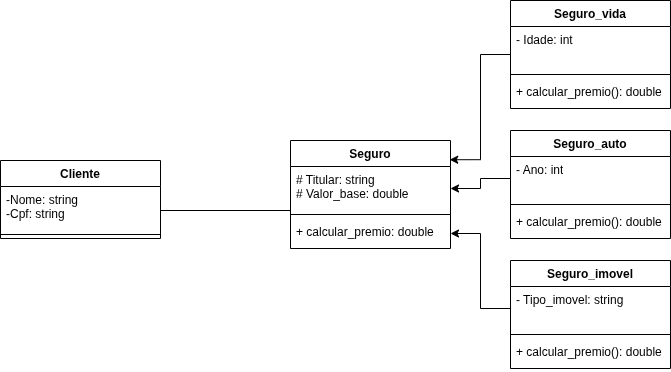

The diagram above was exported from draw.io. Its source (the exported page's mxGraphModel, read from the mxfile embedded in the PNG):
<mxGraphModel dx="2241" dy="795" grid="1" gridSize="10" guides="1" tooltips="1" connect="1" arrows="1" fold="1" page="1" pageScale="1" pageWidth="827" pageHeight="1169" math="0" shadow="0">
  <root>
    <mxCell id="0" />
    <mxCell id="1" parent="0" />
    <mxCell id="0y_ZIDwnxt1VzX_hrMqI-17" parent="1" style="swimlane;fontStyle=1;align=center;verticalAlign=top;childLayout=stackLayout;horizontal=1;startSize=26;horizontalStack=0;resizeParent=1;resizeParentMax=0;resizeLast=0;collapsible=1;marginBottom=0;whiteSpace=wrap;html=1;" value="Seguro" vertex="1">
      <mxGeometry height="108" width="160" x="170" y="370" as="geometry" />
    </mxCell>
    <mxCell id="0y_ZIDwnxt1VzX_hrMqI-18" parent="0y_ZIDwnxt1VzX_hrMqI-17" style="text;strokeColor=none;fillColor=none;align=left;verticalAlign=top;spacingLeft=4;spacingRight=4;overflow=hidden;rotatable=0;points=[[0,0.5],[1,0.5]];portConstraint=eastwest;whiteSpace=wrap;html=1;" value="# Titular: string&lt;div&gt;# Valor_base: double&lt;/div&gt;" vertex="1">
      <mxGeometry height="44" width="160" y="26" as="geometry" />
    </mxCell>
    <mxCell id="0y_ZIDwnxt1VzX_hrMqI-19" parent="0y_ZIDwnxt1VzX_hrMqI-17" style="line;strokeWidth=1;fillColor=none;align=left;verticalAlign=middle;spacingTop=-1;spacingLeft=3;spacingRight=3;rotatable=0;labelPosition=right;points=[];portConstraint=eastwest;strokeColor=inherit;" value="" vertex="1">
      <mxGeometry height="8" width="160" y="70" as="geometry" />
    </mxCell>
    <mxCell id="0y_ZIDwnxt1VzX_hrMqI-20" parent="0y_ZIDwnxt1VzX_hrMqI-17" style="text;strokeColor=none;fillColor=none;align=left;verticalAlign=top;spacingLeft=4;spacingRight=4;overflow=hidden;rotatable=0;points=[[0,0.5],[1,0.5]];portConstraint=eastwest;whiteSpace=wrap;html=1;" value="+ calcular_premio: double" vertex="1">
      <mxGeometry height="30" width="160" y="78" as="geometry" />
    </mxCell>
    <mxCell id="0y_ZIDwnxt1VzX_hrMqI-26" edge="1" parent="1" source="0y_ZIDwnxt1VzX_hrMqI-21" style="edgeStyle=orthogonalEdgeStyle;rounded=0;orthogonalLoop=1;jettySize=auto;html=1;entryX=0.995;entryY=0.178;entryDx=0;entryDy=0;entryPerimeter=0;" target="0y_ZIDwnxt1VzX_hrMqI-17">
      <mxGeometry relative="1" as="geometry" />
    </mxCell>
    <mxCell id="0y_ZIDwnxt1VzX_hrMqI-21" parent="1" style="swimlane;fontStyle=1;align=center;verticalAlign=top;childLayout=stackLayout;horizontal=1;startSize=26;horizontalStack=0;resizeParent=1;resizeParentMax=0;resizeLast=0;collapsible=1;marginBottom=0;whiteSpace=wrap;html=1;" value="Seguro_vida" vertex="1">
      <mxGeometry height="108" width="160" x="390" y="230" as="geometry" />
    </mxCell>
    <mxCell id="0y_ZIDwnxt1VzX_hrMqI-22" parent="0y_ZIDwnxt1VzX_hrMqI-21" style="text;strokeColor=none;fillColor=none;align=left;verticalAlign=top;spacingLeft=4;spacingRight=4;overflow=hidden;rotatable=0;points=[[0,0.5],[1,0.5]];portConstraint=eastwest;whiteSpace=wrap;html=1;" value="- Idade: int" vertex="1">
      <mxGeometry height="44" width="160" y="26" as="geometry" />
    </mxCell>
    <mxCell id="0y_ZIDwnxt1VzX_hrMqI-23" parent="0y_ZIDwnxt1VzX_hrMqI-21" style="line;strokeWidth=1;fillColor=none;align=left;verticalAlign=middle;spacingTop=-1;spacingLeft=3;spacingRight=3;rotatable=0;labelPosition=right;points=[];portConstraint=eastwest;strokeColor=inherit;" value="" vertex="1">
      <mxGeometry height="8" width="160" y="70" as="geometry" />
    </mxCell>
    <mxCell id="0y_ZIDwnxt1VzX_hrMqI-24" parent="0y_ZIDwnxt1VzX_hrMqI-21" style="text;strokeColor=none;fillColor=none;align=left;verticalAlign=top;spacingLeft=4;spacingRight=4;overflow=hidden;rotatable=0;points=[[0,0.5],[1,0.5]];portConstraint=eastwest;whiteSpace=wrap;html=1;" value="+ calcular_premio(): double" vertex="1">
      <mxGeometry height="30" width="160" y="78" as="geometry" />
    </mxCell>
    <mxCell id="0y_ZIDwnxt1VzX_hrMqI-27" parent="1" style="swimlane;fontStyle=1;align=center;verticalAlign=top;childLayout=stackLayout;horizontal=1;startSize=26;horizontalStack=0;resizeParent=1;resizeParentMax=0;resizeLast=0;collapsible=1;marginBottom=0;whiteSpace=wrap;html=1;" value="Seguro_auto" vertex="1">
      <mxGeometry height="108" width="160" x="390" y="360" as="geometry" />
    </mxCell>
    <mxCell id="0y_ZIDwnxt1VzX_hrMqI-28" parent="0y_ZIDwnxt1VzX_hrMqI-27" style="text;strokeColor=none;fillColor=none;align=left;verticalAlign=top;spacingLeft=4;spacingRight=4;overflow=hidden;rotatable=0;points=[[0,0.5],[1,0.5]];portConstraint=eastwest;whiteSpace=wrap;html=1;" value="- Ano: int" vertex="1">
      <mxGeometry height="44" width="160" y="26" as="geometry" />
    </mxCell>
    <mxCell id="0y_ZIDwnxt1VzX_hrMqI-29" parent="0y_ZIDwnxt1VzX_hrMqI-27" style="line;strokeWidth=1;fillColor=none;align=left;verticalAlign=middle;spacingTop=-1;spacingLeft=3;spacingRight=3;rotatable=0;labelPosition=right;points=[];portConstraint=eastwest;strokeColor=inherit;" value="" vertex="1">
      <mxGeometry height="8" width="160" y="70" as="geometry" />
    </mxCell>
    <mxCell id="0y_ZIDwnxt1VzX_hrMqI-30" parent="0y_ZIDwnxt1VzX_hrMqI-27" style="text;strokeColor=none;fillColor=none;align=left;verticalAlign=top;spacingLeft=4;spacingRight=4;overflow=hidden;rotatable=0;points=[[0,0.5],[1,0.5]];portConstraint=eastwest;whiteSpace=wrap;html=1;" value="+ calcular_premio(): double" vertex="1">
      <mxGeometry height="30" width="160" y="78" as="geometry" />
    </mxCell>
    <mxCell id="0y_ZIDwnxt1VzX_hrMqI-31" edge="1" parent="1" source="0y_ZIDwnxt1VzX_hrMqI-28" style="edgeStyle=orthogonalEdgeStyle;rounded=0;orthogonalLoop=1;jettySize=auto;html=1;entryX=1;entryY=0.5;entryDx=0;entryDy=0;" target="0y_ZIDwnxt1VzX_hrMqI-18">
      <mxGeometry relative="1" as="geometry" />
    </mxCell>
    <mxCell id="0y_ZIDwnxt1VzX_hrMqI-32" parent="1" style="swimlane;fontStyle=1;align=center;verticalAlign=top;childLayout=stackLayout;horizontal=1;startSize=26;horizontalStack=0;resizeParent=1;resizeParentMax=0;resizeLast=0;collapsible=1;marginBottom=0;whiteSpace=wrap;html=1;" value="Seguro_imovel" vertex="1">
      <mxGeometry height="108" width="160" x="390" y="490" as="geometry" />
    </mxCell>
    <mxCell id="0y_ZIDwnxt1VzX_hrMqI-33" parent="0y_ZIDwnxt1VzX_hrMqI-32" style="text;strokeColor=none;fillColor=none;align=left;verticalAlign=top;spacingLeft=4;spacingRight=4;overflow=hidden;rotatable=0;points=[[0,0.5],[1,0.5]];portConstraint=eastwest;whiteSpace=wrap;html=1;" value="- Tipo_imovel: string" vertex="1">
      <mxGeometry height="44" width="160" y="26" as="geometry" />
    </mxCell>
    <mxCell id="0y_ZIDwnxt1VzX_hrMqI-34" parent="0y_ZIDwnxt1VzX_hrMqI-32" style="line;strokeWidth=1;fillColor=none;align=left;verticalAlign=middle;spacingTop=-1;spacingLeft=3;spacingRight=3;rotatable=0;labelPosition=right;points=[];portConstraint=eastwest;strokeColor=inherit;" value="" vertex="1">
      <mxGeometry height="8" width="160" y="70" as="geometry" />
    </mxCell>
    <mxCell id="0y_ZIDwnxt1VzX_hrMqI-35" parent="0y_ZIDwnxt1VzX_hrMqI-32" style="text;strokeColor=none;fillColor=none;align=left;verticalAlign=top;spacingLeft=4;spacingRight=4;overflow=hidden;rotatable=0;points=[[0,0.5],[1,0.5]];portConstraint=eastwest;whiteSpace=wrap;html=1;" value="+ calcular_premio(): double" vertex="1">
      <mxGeometry height="30" width="160" y="78" as="geometry" />
    </mxCell>
    <mxCell id="0y_ZIDwnxt1VzX_hrMqI-36" edge="1" parent="1" source="0y_ZIDwnxt1VzX_hrMqI-33" style="edgeStyle=orthogonalEdgeStyle;rounded=0;orthogonalLoop=1;jettySize=auto;html=1;" target="0y_ZIDwnxt1VzX_hrMqI-20">
      <mxGeometry relative="1" as="geometry">
        <mxPoint x="350" y="490" as="targetPoint" />
      </mxGeometry>
    </mxCell>
    <mxCell id="0y_ZIDwnxt1VzX_hrMqI-37" parent="1" style="swimlane;fontStyle=1;align=center;verticalAlign=top;childLayout=stackLayout;horizontal=1;startSize=26;horizontalStack=0;resizeParent=1;resizeParentMax=0;resizeLast=0;collapsible=1;marginBottom=0;whiteSpace=wrap;html=1;" value="Cliente" vertex="1">
      <mxGeometry height="78" width="160" x="-120" y="390" as="geometry" />
    </mxCell>
    <mxCell id="0y_ZIDwnxt1VzX_hrMqI-38" parent="0y_ZIDwnxt1VzX_hrMqI-37" style="text;strokeColor=none;fillColor=none;align=left;verticalAlign=top;spacingLeft=4;spacingRight=4;overflow=hidden;rotatable=0;points=[[0,0.5],[1,0.5]];portConstraint=eastwest;whiteSpace=wrap;html=1;" value="-Nome: string&lt;div&gt;-Cpf: string&lt;/div&gt;" vertex="1">
      <mxGeometry height="44" width="160" y="26" as="geometry" />
    </mxCell>
    <mxCell id="0y_ZIDwnxt1VzX_hrMqI-39" parent="0y_ZIDwnxt1VzX_hrMqI-37" style="line;strokeWidth=1;fillColor=none;align=left;verticalAlign=middle;spacingTop=-1;spacingLeft=3;spacingRight=3;rotatable=0;labelPosition=right;points=[];portConstraint=eastwest;strokeColor=inherit;" value="" vertex="1">
      <mxGeometry height="8" width="160" y="70" as="geometry" />
    </mxCell>
    <mxCell id="0y_ZIDwnxt1VzX_hrMqI-46" parent="1" style="line;strokeWidth=1;fillColor=none;align=left;verticalAlign=middle;spacingTop=-1;spacingLeft=3;spacingRight=3;rotatable=0;labelPosition=right;points=[];portConstraint=eastwest;strokeColor=inherit;" value="" vertex="1">
      <mxGeometry height="20" width="130" x="40" y="430" as="geometry" />
    </mxCell>
  </root>
</mxGraphModel>